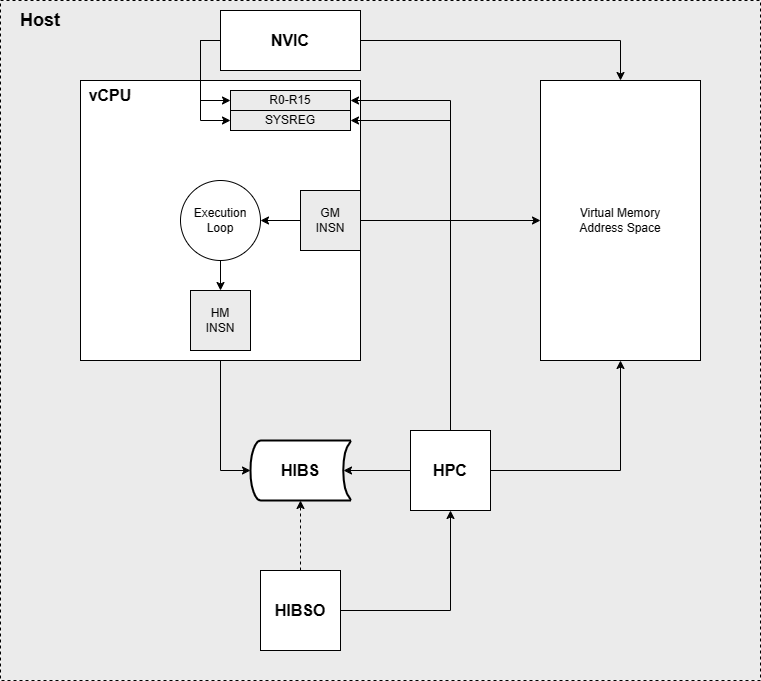

The diagram above was exported from draw.io. Its source (the exported page's mxGraphModel, read from the mxfile embedded in the PNG):
<mxGraphModel dx="1253" dy="721" grid="1" gridSize="10" guides="1" tooltips="1" connect="1" arrows="1" fold="1" page="1" pageScale="1" pageWidth="827" pageHeight="1169" math="0" shadow="0">
  <root>
    <mxCell id="0" />
    <mxCell id="1" parent="0" />
    <mxCell id="limSmYNVlZDHeNzWsxi4-3" value="" style="rounded=0;whiteSpace=wrap;html=1;fillColor=#EBEBEB;gradientColor=none;dashed=1;" vertex="1" parent="1">
      <mxGeometry x="40" y="40" width="760" height="680" as="geometry" />
    </mxCell>
    <mxCell id="limSmYNVlZDHeNzWsxi4-5" value="" style="rounded=0;whiteSpace=wrap;html=1;" vertex="1" parent="1">
      <mxGeometry x="120" y="120" width="280" height="280" as="geometry" />
    </mxCell>
    <mxCell id="limSmYNVlZDHeNzWsxi4-2" value="Virtual Memory&lt;div&gt;Address Space&lt;/div&gt;" style="rounded=0;whiteSpace=wrap;html=1;" vertex="1" parent="1">
      <mxGeometry x="580" y="120" width="160" height="280" as="geometry" />
    </mxCell>
    <mxCell id="limSmYNVlZDHeNzWsxi4-4" value="&lt;font style=&quot;font-size: 18px;&quot;&gt;&lt;b&gt;Host&lt;/b&gt;&lt;/font&gt;" style="text;html=1;align=center;verticalAlign=middle;whiteSpace=wrap;rounded=0;" vertex="1" parent="1">
      <mxGeometry x="40" y="40" width="80" height="40" as="geometry" />
    </mxCell>
    <mxCell id="limSmYNVlZDHeNzWsxi4-1" value="R0-R15" style="rounded=0;whiteSpace=wrap;html=1;fillColor=#EBEBEB;" vertex="1" parent="1">
      <mxGeometry x="270" y="130" width="120" height="20" as="geometry" />
    </mxCell>
    <mxCell id="limSmYNVlZDHeNzWsxi4-6" value="&lt;font style=&quot;font-size: 16px;&quot;&gt;&lt;b&gt;vCPU&lt;/b&gt;&lt;/font&gt;" style="text;html=1;align=center;verticalAlign=middle;whiteSpace=wrap;rounded=0;" vertex="1" parent="1">
      <mxGeometry x="120" y="120" width="60" height="30" as="geometry" />
    </mxCell>
    <mxCell id="limSmYNVlZDHeNzWsxi4-7" value="SYSREG" style="rounded=0;whiteSpace=wrap;html=1;fillColor=#EBEBEB;" vertex="1" parent="1">
      <mxGeometry x="270" y="150" width="120" height="20" as="geometry" />
    </mxCell>
    <mxCell id="limSmYNVlZDHeNzWsxi4-47" style="edgeStyle=orthogonalEdgeStyle;rounded=0;orthogonalLoop=1;jettySize=auto;html=1;entryX=0.5;entryY=1;entryDx=0;entryDy=0;" edge="1" parent="1" source="limSmYNVlZDHeNzWsxi4-8" target="limSmYNVlZDHeNzWsxi4-2">
      <mxGeometry relative="1" as="geometry" />
    </mxCell>
    <mxCell id="limSmYNVlZDHeNzWsxi4-48" style="edgeStyle=orthogonalEdgeStyle;rounded=0;orthogonalLoop=1;jettySize=auto;html=1;exitX=0.5;exitY=0;exitDx=0;exitDy=0;entryX=1;entryY=0.5;entryDx=0;entryDy=0;" edge="1" parent="1" source="limSmYNVlZDHeNzWsxi4-8" target="limSmYNVlZDHeNzWsxi4-1">
      <mxGeometry relative="1" as="geometry" />
    </mxCell>
    <mxCell id="limSmYNVlZDHeNzWsxi4-49" style="edgeStyle=orthogonalEdgeStyle;rounded=0;orthogonalLoop=1;jettySize=auto;html=1;exitX=0.5;exitY=0;exitDx=0;exitDy=0;entryX=1;entryY=0.5;entryDx=0;entryDy=0;jumpStyle=none;" edge="1" parent="1" source="limSmYNVlZDHeNzWsxi4-8" target="limSmYNVlZDHeNzWsxi4-7">
      <mxGeometry relative="1" as="geometry" />
    </mxCell>
    <mxCell id="limSmYNVlZDHeNzWsxi4-8" value="&lt;font style=&quot;font-size: 16px;&quot;&gt;&lt;b&gt;HPC&lt;/b&gt;&lt;/font&gt;" style="rounded=0;whiteSpace=wrap;html=1;" vertex="1" parent="1">
      <mxGeometry x="450" y="470" width="80" height="80" as="geometry" />
    </mxCell>
    <mxCell id="limSmYNVlZDHeNzWsxi4-12" style="edgeStyle=orthogonalEdgeStyle;rounded=0;orthogonalLoop=1;jettySize=auto;html=1;entryX=0.5;entryY=1;entryDx=0;entryDy=0;" edge="1" parent="1" source="limSmYNVlZDHeNzWsxi4-9" target="limSmYNVlZDHeNzWsxi4-8">
      <mxGeometry relative="1" as="geometry" />
    </mxCell>
    <mxCell id="limSmYNVlZDHeNzWsxi4-9" value="&lt;font style=&quot;font-size: 16px;&quot;&gt;&lt;b&gt;HIBSO&lt;/b&gt;&lt;/font&gt;" style="rounded=0;whiteSpace=wrap;html=1;" vertex="1" parent="1">
      <mxGeometry x="300" y="610" width="80" height="80" as="geometry" />
    </mxCell>
    <mxCell id="limSmYNVlZDHeNzWsxi4-15" value="HM&lt;div&gt;INSN&lt;/div&gt;" style="rounded=0;whiteSpace=wrap;html=1;fillColor=#EBEBEB;" vertex="1" parent="1">
      <mxGeometry x="230" y="330" width="60" height="60" as="geometry" />
    </mxCell>
    <mxCell id="limSmYNVlZDHeNzWsxi4-25" style="edgeStyle=orthogonalEdgeStyle;rounded=0;orthogonalLoop=1;jettySize=auto;html=1;exitX=1;exitY=0.5;exitDx=0;exitDy=0;entryX=0;entryY=0.5;entryDx=0;entryDy=0;" edge="1" parent="1" source="limSmYNVlZDHeNzWsxi4-16" target="limSmYNVlZDHeNzWsxi4-2">
      <mxGeometry relative="1" as="geometry" />
    </mxCell>
    <mxCell id="limSmYNVlZDHeNzWsxi4-27" style="edgeStyle=orthogonalEdgeStyle;rounded=0;orthogonalLoop=1;jettySize=auto;html=1;entryX=1;entryY=0.5;entryDx=0;entryDy=0;" edge="1" parent="1" source="limSmYNVlZDHeNzWsxi4-16" target="limSmYNVlZDHeNzWsxi4-26">
      <mxGeometry relative="1" as="geometry" />
    </mxCell>
    <mxCell id="limSmYNVlZDHeNzWsxi4-16" value="GM&lt;div&gt;INSN&lt;/div&gt;" style="rounded=0;whiteSpace=wrap;html=1;fillColor=#EBEBEB;" vertex="1" parent="1">
      <mxGeometry x="340" y="230" width="60" height="60" as="geometry" />
    </mxCell>
    <mxCell id="limSmYNVlZDHeNzWsxi4-19" value="&lt;font style=&quot;font-size: 16px;&quot;&gt;&lt;b&gt;HIBS&lt;/b&gt;&lt;/font&gt;" style="strokeWidth=2;html=1;shape=mxgraph.flowchart.stored_data;whiteSpace=wrap;" vertex="1" parent="1">
      <mxGeometry x="290" y="480" width="100" height="60" as="geometry" />
    </mxCell>
    <mxCell id="limSmYNVlZDHeNzWsxi4-22" style="edgeStyle=orthogonalEdgeStyle;rounded=0;orthogonalLoop=1;jettySize=auto;html=1;exitX=0.5;exitY=1;exitDx=0;exitDy=0;entryX=0;entryY=0.5;entryDx=0;entryDy=0;entryPerimeter=0;" edge="1" parent="1" source="limSmYNVlZDHeNzWsxi4-5" target="limSmYNVlZDHeNzWsxi4-19">
      <mxGeometry relative="1" as="geometry" />
    </mxCell>
    <mxCell id="limSmYNVlZDHeNzWsxi4-23" style="edgeStyle=orthogonalEdgeStyle;rounded=0;orthogonalLoop=1;jettySize=auto;html=1;exitX=0;exitY=0.5;exitDx=0;exitDy=0;entryX=0.93;entryY=0.5;entryDx=0;entryDy=0;entryPerimeter=0;" edge="1" parent="1" source="limSmYNVlZDHeNzWsxi4-8" target="limSmYNVlZDHeNzWsxi4-19">
      <mxGeometry relative="1" as="geometry" />
    </mxCell>
    <mxCell id="limSmYNVlZDHeNzWsxi4-24" style="edgeStyle=orthogonalEdgeStyle;rounded=0;orthogonalLoop=1;jettySize=auto;html=1;exitX=0.5;exitY=0;exitDx=0;exitDy=0;entryX=0.5;entryY=1;entryDx=0;entryDy=0;entryPerimeter=0;dashed=1;" edge="1" parent="1" source="limSmYNVlZDHeNzWsxi4-9" target="limSmYNVlZDHeNzWsxi4-19">
      <mxGeometry relative="1" as="geometry" />
    </mxCell>
    <mxCell id="limSmYNVlZDHeNzWsxi4-28" style="edgeStyle=orthogonalEdgeStyle;rounded=0;orthogonalLoop=1;jettySize=auto;html=1;exitX=0.5;exitY=1;exitDx=0;exitDy=0;entryX=0.5;entryY=0;entryDx=0;entryDy=0;" edge="1" parent="1" source="limSmYNVlZDHeNzWsxi4-26" target="limSmYNVlZDHeNzWsxi4-15">
      <mxGeometry relative="1" as="geometry" />
    </mxCell>
    <mxCell id="limSmYNVlZDHeNzWsxi4-26" value="Execution Loop" style="ellipse;whiteSpace=wrap;html=1;aspect=fixed;" vertex="1" parent="1">
      <mxGeometry x="220" y="220" width="80" height="80" as="geometry" />
    </mxCell>
    <mxCell id="limSmYNVlZDHeNzWsxi4-44" style="edgeStyle=orthogonalEdgeStyle;rounded=0;orthogonalLoop=1;jettySize=auto;html=1;exitX=0;exitY=0.5;exitDx=0;exitDy=0;entryX=0;entryY=0.5;entryDx=0;entryDy=0;" edge="1" parent="1" source="limSmYNVlZDHeNzWsxi4-30" target="limSmYNVlZDHeNzWsxi4-1">
      <mxGeometry relative="1" as="geometry" />
    </mxCell>
    <mxCell id="limSmYNVlZDHeNzWsxi4-45" style="edgeStyle=orthogonalEdgeStyle;rounded=0;orthogonalLoop=1;jettySize=auto;html=1;exitX=0;exitY=0.5;exitDx=0;exitDy=0;entryX=0;entryY=0.5;entryDx=0;entryDy=0;" edge="1" parent="1" source="limSmYNVlZDHeNzWsxi4-30" target="limSmYNVlZDHeNzWsxi4-7">
      <mxGeometry relative="1" as="geometry" />
    </mxCell>
    <mxCell id="limSmYNVlZDHeNzWsxi4-46" style="edgeStyle=orthogonalEdgeStyle;rounded=0;orthogonalLoop=1;jettySize=auto;html=1;exitX=1;exitY=0.5;exitDx=0;exitDy=0;entryX=0.5;entryY=0;entryDx=0;entryDy=0;" edge="1" parent="1" source="limSmYNVlZDHeNzWsxi4-30" target="limSmYNVlZDHeNzWsxi4-2">
      <mxGeometry relative="1" as="geometry" />
    </mxCell>
    <mxCell id="limSmYNVlZDHeNzWsxi4-30" value="&lt;font style=&quot;font-size: 16px;&quot;&gt;&lt;b&gt;NVIC&lt;/b&gt;&lt;/font&gt;" style="rounded=0;whiteSpace=wrap;html=1;" vertex="1" parent="1">
      <mxGeometry x="260" y="50" width="140" height="60" as="geometry" />
    </mxCell>
  </root>
</mxGraphModel>